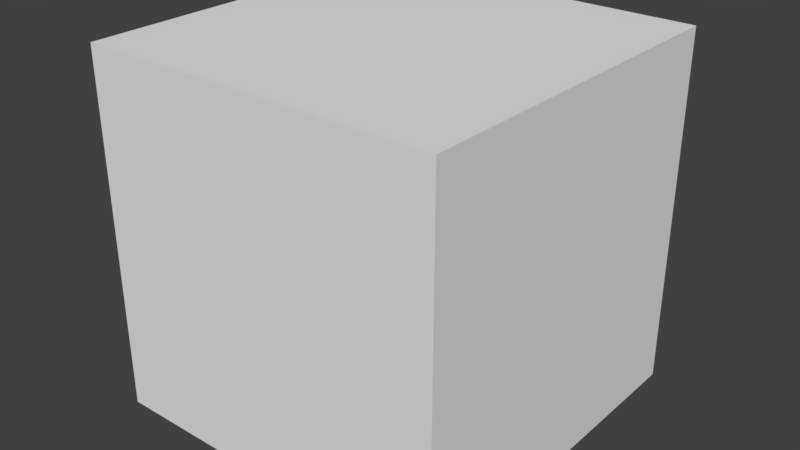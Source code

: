 # Source: template.blend  (saved by Blender 2.79.0; exported with 4.5.12 LTS)
import bpy
from mathutils import Matrix  # noqa: F401  (used for matrix-valued properties, if any)

bpy.ops.wm.read_factory_settings(use_empty=True)
scene = bpy.context.scene
scene.name = 'Scene'

# ---- collections
col_collection_1 = bpy.data.collections.new('Collection 1'); scene.collection.children.link(col_collection_1)

# ---- world
world_world = bpy.data.worlds.new('World'); scene.world = world_world
world_world.color = (0.05088, 0.05088, 0.05088)
world_world.use_sun_shadow = False
world_world.sun_shadow_jitter_overblur = 0.0
world_world.cycles.sampling_method = 'MANUAL'

# ---- meshes
me_cube_001 = bpy.data.meshes.new('Cube.001')
me_cube_001.from_pydata([(-1.0, -1.0, -1.0), (-1.0, -1.0, 1.0), (-1.0, 1.0, -1.0), (-1.0, 1.0, 1.0), (1.0, -1.0, -1.0), (1.0, -1.0, 1.0), (1.0, 1.0, -1.0), (1.0, 1.0, 1.0)], [], [(0, 1, 3, 2), (2, 3, 7, 6), (6, 7, 5, 4), (4, 5, 1, 0), (2, 6, 4, 0), (7, 3, 1, 5)])
me_cube_001.use_remesh_preserve_volume = False
me_cube_001.use_remesh_preserve_attributes = False
me_cube_001.use_mirror_vertex_groups = False
me_cube_001.update()

# ---- objects
ob_cube = bpy.data.objects.new('Cube', me_cube_001)

# ---- transforms, parenting, visibility, modifiers, constraints
ob_cube.location = (0.0, 0.0, 0.0)
ob_cube.lineart.crease_threshold = 0.0

# ---- collection membership
col_collection_1.objects.link(ob_cube)

# ---- scene / render settings (as saved in the file)
scene.frame_start = 1; scene.frame_end = 250; scene.frame_set(1)
scene.render.engine = 'BLENDER_EEVEE_NEXT'
scene.render.resolution_percentage = 50
scene.render.dither_intensity = 0.0
scene.cycles.use_denoising = False
scene.cycles.samples = 128
scene.cycles.sampling_pattern = 'TABULATED_SOBOL'
scene.cycles.use_adaptive_sampling = False
scene.cycles.use_light_tree = False
scene.cycles.blur_glossy = 0.0
scene.cycles.sample_clamp_indirect = 0.0
scene.view_settings.view_transform = 'Standard'
bpy.context.view_layer.update()

# ---- added for rendering (the .blend has no active camera and no usable light): camera, sun
cam_auto = bpy.data.cameras.new('AutoCamera')
cam_auto.lens = 50.0
cam_auto.sensor_width = 36.0
cam_auto.clip_end = 1000.0
ob_auto_camera = bpy.data.objects.new('AutoCamera', cam_auto)
scene.collection.objects.link(ob_auto_camera)
ob_auto_camera.location = (3.20507, -3.84609, 2.56406)
ob_auto_camera.rotation_euler = (1.09748, -7.21219e-08, 0.694738)
scene.camera = ob_auto_camera
light_auto_sun = bpy.data.lights.new('AutoSun', 'SUN')
light_auto_sun.energy = 3.0
light_auto_sun.angle = 0.0523599
ob_auto_sun = bpy.data.objects.new('AutoSun', light_auto_sun)
scene.collection.objects.link(ob_auto_sun)
ob_auto_sun.rotation_euler = (0.872665, 0.174533, 0.523599)
bpy.context.view_layer.update()
